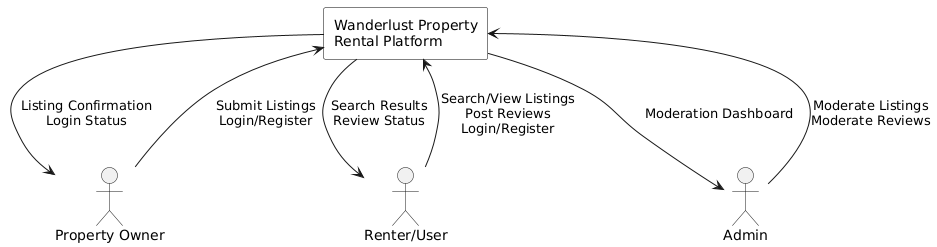

The diagram above was rendered by PlantUML. Its source (embedded in the PNG):
@startuml
' Define visual style for DFD
skinparam rectangle {
  BackgroundColor White
  BorderColor Black
}

actor "Property Owner" as Owner
actor "Renter/User" as Renter
actor "Admin" as Admin

rectangle "Wanderlust Property\nRental Platform" as System {
}

' External Entities
Owner --> System : Submit Listings\nLogin/Register
Renter --> System : Search/View Listings\nPost Reviews\nLogin/Register
Admin --> System : Moderate Listings\nModerate Reviews

System --> Owner : Listing Confirmation\nLogin Status
System --> Renter : Search Results\nReview Status
System --> Admin : Moderation Dashboard
@enduml